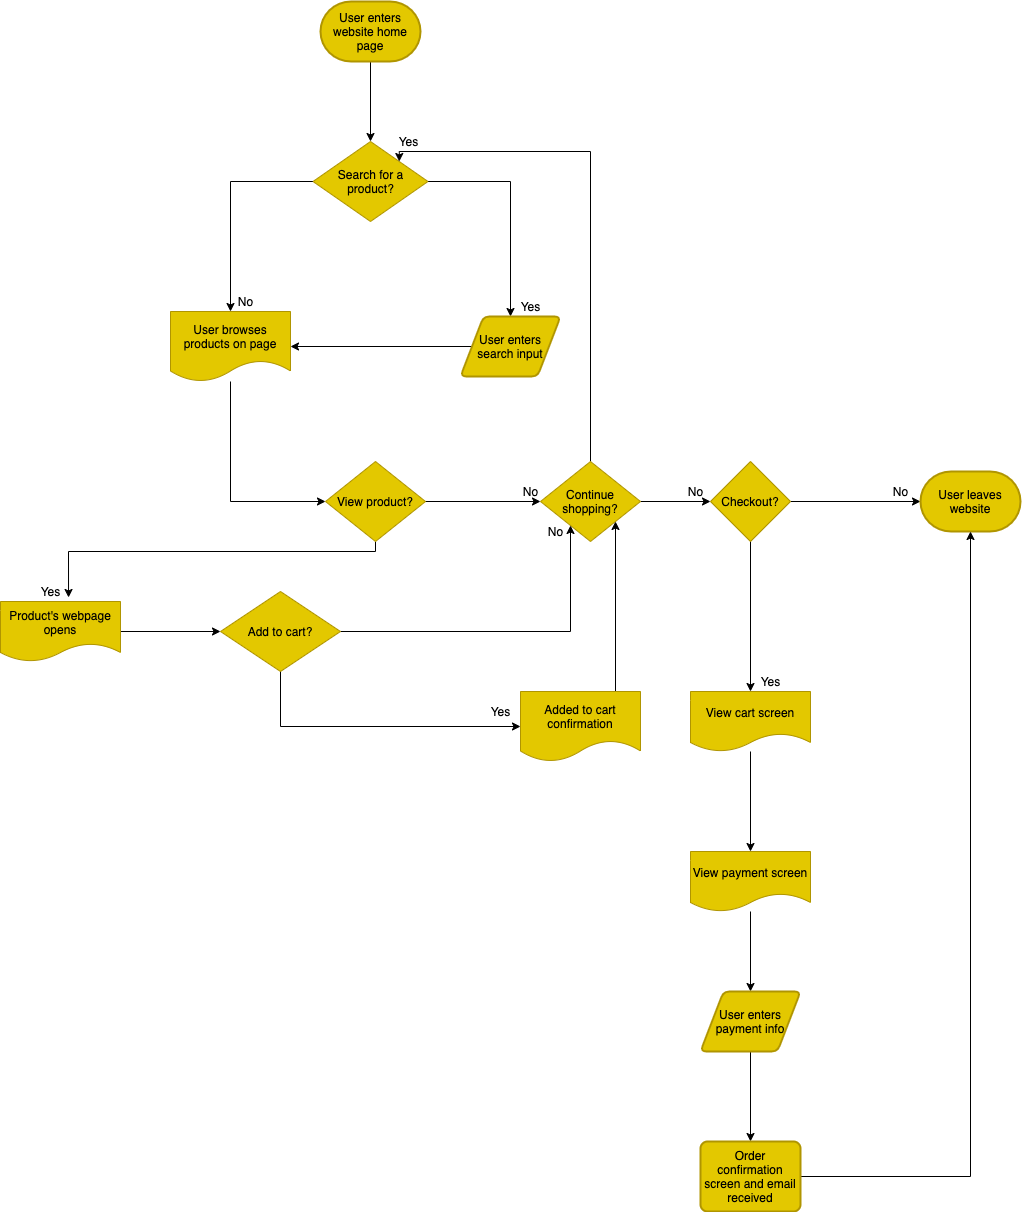

The diagram above was exported from draw.io. Its source (the exported page's mxGraphModel, read from the mxfile embedded in the PNG):
<mxGraphModel dx="471" dy="719" grid="1" gridSize="10" guides="1" tooltips="1" connect="1" arrows="1" fold="1" page="1" pageScale="1" pageWidth="850" pageHeight="1100" math="0" shadow="0">
  <root>
    <mxCell id="0" />
    <mxCell id="1" parent="0" />
    <mxCell id="35" style="edgeStyle=orthogonalEdgeStyle;rounded=0;orthogonalLoop=1;jettySize=auto;html=1;exitX=0.5;exitY=1;exitDx=0;exitDy=0;exitPerimeter=0;entryX=0.5;entryY=0;entryDx=0;entryDy=0;" edge="1" parent="1" source="2" target="4">
      <mxGeometry relative="1" as="geometry" />
    </mxCell>
    <mxCell id="2" value="User enters website home page" style="strokeWidth=2;html=1;shape=mxgraph.flowchart.terminator;whiteSpace=wrap;fillColor=#e3c800;strokeColor=#B09500;fontColor=#000000;" vertex="1" parent="1">
      <mxGeometry x="370" y="10" width="100" height="60" as="geometry" />
    </mxCell>
    <mxCell id="36" style="edgeStyle=orthogonalEdgeStyle;rounded=0;orthogonalLoop=1;jettySize=auto;html=1;exitX=1;exitY=0.5;exitDx=0;exitDy=0;entryX=0.5;entryY=0;entryDx=0;entryDy=0;" edge="1" parent="1" source="4" target="9">
      <mxGeometry relative="1" as="geometry">
        <mxPoint x="560" y="190" as="targetPoint" />
      </mxGeometry>
    </mxCell>
    <mxCell id="38" style="edgeStyle=orthogonalEdgeStyle;rounded=0;orthogonalLoop=1;jettySize=auto;html=1;entryX=0.5;entryY=0;entryDx=0;entryDy=0;" edge="1" parent="1" source="4" target="10">
      <mxGeometry relative="1" as="geometry">
        <mxPoint x="280" y="190" as="targetPoint" />
      </mxGeometry>
    </mxCell>
    <mxCell id="4" value="Search for a product?" style="rhombus;whiteSpace=wrap;html=1;fillColor=#e3c800;strokeColor=#B09500;fontColor=#000000;" vertex="1" parent="1">
      <mxGeometry x="362.5" y="150" width="115" height="80" as="geometry" />
    </mxCell>
    <mxCell id="40" style="edgeStyle=orthogonalEdgeStyle;rounded=0;orthogonalLoop=1;jettySize=auto;html=1;exitX=0;exitY=0.5;exitDx=0;exitDy=0;entryX=1;entryY=0.5;entryDx=0;entryDy=0;" edge="1" parent="1" source="9" target="10">
      <mxGeometry relative="1" as="geometry" />
    </mxCell>
    <mxCell id="9" value="User enters search input" style="shape=parallelogram;html=1;strokeWidth=2;perimeter=parallelogramPerimeter;whiteSpace=wrap;rounded=1;arcSize=12;size=0.23;fillColor=#e3c800;strokeColor=#B09500;fontColor=#000000;" vertex="1" parent="1">
      <mxGeometry x="510" y="325" width="100" height="60" as="geometry" />
    </mxCell>
    <mxCell id="41" style="edgeStyle=orthogonalEdgeStyle;rounded=0;orthogonalLoop=1;jettySize=auto;html=1;entryX=0;entryY=0.5;entryDx=0;entryDy=0;" edge="1" parent="1" source="10" target="13">
      <mxGeometry relative="1" as="geometry">
        <mxPoint x="280" y="510" as="targetPoint" />
        <Array as="points">
          <mxPoint x="280" y="510" />
        </Array>
      </mxGeometry>
    </mxCell>
    <mxCell id="10" value="User browses products on page" style="shape=document;whiteSpace=wrap;html=1;boundedLbl=1;fillColor=#e3c800;strokeColor=#B09500;fontColor=#000000;" vertex="1" parent="1">
      <mxGeometry x="220" y="320" width="120" height="70" as="geometry" />
    </mxCell>
    <mxCell id="42" style="edgeStyle=orthogonalEdgeStyle;rounded=0;orthogonalLoop=1;jettySize=auto;html=1;exitX=0.5;exitY=1;exitDx=0;exitDy=0;entryX=0.567;entryY=-0.067;entryDx=0;entryDy=0;entryPerimeter=0;" edge="1" parent="1" source="13" target="22">
      <mxGeometry relative="1" as="geometry">
        <mxPoint x="120" y="590" as="targetPoint" />
        <Array as="points">
          <mxPoint x="425" y="560" />
          <mxPoint x="118" y="560" />
        </Array>
      </mxGeometry>
    </mxCell>
    <mxCell id="44" style="edgeStyle=orthogonalEdgeStyle;rounded=0;orthogonalLoop=1;jettySize=auto;html=1;exitX=1;exitY=1;exitDx=0;exitDy=0;entryX=0;entryY=0.5;entryDx=0;entryDy=0;" edge="1" parent="1" source="13" target="20">
      <mxGeometry relative="1" as="geometry">
        <mxPoint x="560" y="580" as="targetPoint" />
        <Array as="points">
          <mxPoint x="450" y="510" />
        </Array>
      </mxGeometry>
    </mxCell>
    <mxCell id="13" value="View product?" style="rhombus;whiteSpace=wrap;html=1;fillColor=#e3c800;strokeColor=#B09500;fontColor=#000000;" vertex="1" parent="1">
      <mxGeometry x="375" y="470" width="100" height="80" as="geometry" />
    </mxCell>
    <mxCell id="53" style="edgeStyle=orthogonalEdgeStyle;rounded=0;orthogonalLoop=1;jettySize=auto;html=1;exitX=0.5;exitY=0;exitDx=0;exitDy=0;entryX=1;entryY=0;entryDx=0;entryDy=0;" edge="1" parent="1" source="20" target="4">
      <mxGeometry relative="1" as="geometry">
        <mxPoint x="640" y="160" as="targetPoint" />
        <Array as="points">
          <mxPoint x="640" y="160" />
          <mxPoint x="449" y="160" />
        </Array>
      </mxGeometry>
    </mxCell>
    <mxCell id="55" style="edgeStyle=orthogonalEdgeStyle;rounded=0;orthogonalLoop=1;jettySize=auto;html=1;exitX=1;exitY=0.5;exitDx=0;exitDy=0;entryX=0;entryY=0.5;entryDx=0;entryDy=0;" edge="1" parent="1" source="20" target="27">
      <mxGeometry relative="1" as="geometry" />
    </mxCell>
    <mxCell id="20" value="Continue shopping?" style="rhombus;whiteSpace=wrap;html=1;fillColor=#e3c800;strokeColor=#B09500;fontColor=#000000;" vertex="1" parent="1">
      <mxGeometry x="590" y="470" width="100" height="80" as="geometry" />
    </mxCell>
    <mxCell id="46" style="edgeStyle=orthogonalEdgeStyle;rounded=0;orthogonalLoop=1;jettySize=auto;html=1;exitX=1;exitY=0.5;exitDx=0;exitDy=0;entryX=0;entryY=0.5;entryDx=0;entryDy=0;" edge="1" parent="1" source="22" target="33">
      <mxGeometry relative="1" as="geometry" />
    </mxCell>
    <mxCell id="22" value="Product's webpage opens" style="shape=document;whiteSpace=wrap;html=1;boundedLbl=1;fillColor=#e3c800;strokeColor=#B09500;fontColor=#000000;" vertex="1" parent="1">
      <mxGeometry x="50" y="610" width="120" height="60" as="geometry" />
    </mxCell>
    <mxCell id="57" style="edgeStyle=orthogonalEdgeStyle;rounded=0;orthogonalLoop=1;jettySize=auto;html=1;exitX=1;exitY=0.5;exitDx=0;exitDy=0;" edge="1" parent="1" source="27" target="28">
      <mxGeometry relative="1" as="geometry" />
    </mxCell>
    <mxCell id="59" style="edgeStyle=orthogonalEdgeStyle;rounded=0;orthogonalLoop=1;jettySize=auto;html=1;exitX=0.5;exitY=1;exitDx=0;exitDy=0;entryX=0.5;entryY=0;entryDx=0;entryDy=0;" edge="1" parent="1" source="27" target="29">
      <mxGeometry relative="1" as="geometry" />
    </mxCell>
    <mxCell id="27" value="Checkout?" style="rhombus;whiteSpace=wrap;html=1;fillColor=#e3c800;strokeColor=#B09500;fontColor=#000000;" vertex="1" parent="1">
      <mxGeometry x="760" y="470" width="80" height="80" as="geometry" />
    </mxCell>
    <mxCell id="28" value="User leaves website" style="strokeWidth=2;html=1;shape=mxgraph.flowchart.terminator;whiteSpace=wrap;fillColor=#e3c800;strokeColor=#B09500;fontColor=#000000;" vertex="1" parent="1">
      <mxGeometry x="970" y="480" width="100" height="60" as="geometry" />
    </mxCell>
    <mxCell id="61" style="edgeStyle=orthogonalEdgeStyle;rounded=0;orthogonalLoop=1;jettySize=auto;html=1;entryX=0.5;entryY=0;entryDx=0;entryDy=0;" edge="1" parent="1" source="29" target="30">
      <mxGeometry relative="1" as="geometry" />
    </mxCell>
    <mxCell id="29" value="View cart screen&lt;span style=&quot;color: rgba(0 , 0 , 0 , 0) ; font-family: monospace ; font-size: 0px&quot;&gt;%3CmxGraphModel%3E%3Croot%3E%3CmxCell%20id%3D%220%22%2F%3E%3CmxCell%20id%3D%221%22%20parent%3D%220%22%2F%3E%3CmxCell%20id%3D%222%22%20value%3D%22Product's%20webpage%20opens%22%20style%3D%22shape%3Ddocument%3BwhiteSpace%3Dwrap%3Bhtml%3D1%3BboundedLbl%3D1%3BfillColor%3D%23e3c800%3BstrokeColor%3D%23B09500%3BfontColor%3D%23000000%3B%22%20vertex%3D%221%22%20parent%3D%221%22%3E%3CmxGeometry%20x%3D%22220%22%20y%3D%22620%22%20width%3D%22120%22%20height%3D%2260%22%20as%3D%22geometry%22%2F%3E%3C%2FmxCell%3E%3C%2Froot%3E%3C%2FmxGraphModel%3E&lt;/span&gt;" style="shape=document;whiteSpace=wrap;html=1;boundedLbl=1;fillColor=#e3c800;strokeColor=#B09500;fontColor=#000000;" vertex="1" parent="1">
      <mxGeometry x="740" y="700" width="120" height="60" as="geometry" />
    </mxCell>
    <mxCell id="62" style="edgeStyle=orthogonalEdgeStyle;rounded=0;orthogonalLoop=1;jettySize=auto;html=1;" edge="1" parent="1" source="30" target="31">
      <mxGeometry relative="1" as="geometry" />
    </mxCell>
    <mxCell id="30" value="View payment screen" style="shape=document;whiteSpace=wrap;html=1;boundedLbl=1;fillColor=#e3c800;strokeColor=#B09500;fontColor=#000000;" vertex="1" parent="1">
      <mxGeometry x="740" y="860" width="120" height="60" as="geometry" />
    </mxCell>
    <mxCell id="63" style="edgeStyle=orthogonalEdgeStyle;rounded=0;orthogonalLoop=1;jettySize=auto;html=1;entryX=0.5;entryY=0;entryDx=0;entryDy=0;" edge="1" parent="1" source="31" target="32">
      <mxGeometry relative="1" as="geometry" />
    </mxCell>
    <mxCell id="31" value="User enters payment info" style="shape=parallelogram;html=1;strokeWidth=2;perimeter=parallelogramPerimeter;whiteSpace=wrap;rounded=1;arcSize=12;size=0.23;fillColor=#e3c800;strokeColor=#B09500;fontColor=#000000;" vertex="1" parent="1">
      <mxGeometry x="750" y="1000" width="100" height="60" as="geometry" />
    </mxCell>
    <mxCell id="64" style="edgeStyle=orthogonalEdgeStyle;rounded=0;orthogonalLoop=1;jettySize=auto;html=1;entryX=0.5;entryY=1;entryDx=0;entryDy=0;entryPerimeter=0;" edge="1" parent="1" source="32" target="28">
      <mxGeometry relative="1" as="geometry">
        <mxPoint x="970" y="820" as="targetPoint" />
      </mxGeometry>
    </mxCell>
    <mxCell id="32" value="Order confirmation screen and email received" style="rounded=1;whiteSpace=wrap;html=1;absoluteArcSize=1;arcSize=14;strokeWidth=2;fillColor=#e3c800;strokeColor=#B09500;fontColor=#000000;" vertex="1" parent="1">
      <mxGeometry x="750" y="1150" width="100" height="70" as="geometry" />
    </mxCell>
    <mxCell id="48" style="edgeStyle=orthogonalEdgeStyle;rounded=0;orthogonalLoop=1;jettySize=auto;html=1;exitX=1;exitY=0.5;exitDx=0;exitDy=0;" edge="1" parent="1" source="33" target="47">
      <mxGeometry relative="1" as="geometry">
        <Array as="points">
          <mxPoint x="330" y="640" />
        </Array>
      </mxGeometry>
    </mxCell>
    <mxCell id="50" style="edgeStyle=orthogonalEdgeStyle;rounded=0;orthogonalLoop=1;jettySize=auto;html=1;exitX=1;exitY=0.5;exitDx=0;exitDy=0;" edge="1" parent="1" source="33" target="20">
      <mxGeometry relative="1" as="geometry">
        <mxPoint x="640" y="640" as="targetPoint" />
        <Array as="points">
          <mxPoint x="620" y="640" />
        </Array>
      </mxGeometry>
    </mxCell>
    <mxCell id="33" value="Add to cart?" style="rhombus;whiteSpace=wrap;html=1;fillColor=#e3c800;strokeColor=#B09500;fontColor=#000000;" vertex="1" parent="1">
      <mxGeometry x="270" y="600" width="120" height="80" as="geometry" />
    </mxCell>
    <mxCell id="37" value="Yes" style="text;html=1;align=center;verticalAlign=middle;resizable=0;points=[];autosize=1;strokeColor=none;" vertex="1" parent="1">
      <mxGeometry x="560" y="305" width="40" height="20" as="geometry" />
    </mxCell>
    <mxCell id="39" value="No" style="text;html=1;align=center;verticalAlign=middle;resizable=0;points=[];autosize=1;strokeColor=none;" vertex="1" parent="1">
      <mxGeometry x="280" y="300" width="30" height="20" as="geometry" />
    </mxCell>
    <mxCell id="43" value="Yes" style="text;html=1;align=center;verticalAlign=middle;resizable=0;points=[];autosize=1;strokeColor=none;" vertex="1" parent="1">
      <mxGeometry x="80" y="590" width="40" height="20" as="geometry" />
    </mxCell>
    <mxCell id="45" value="No" style="text;html=1;align=center;verticalAlign=middle;resizable=0;points=[];autosize=1;strokeColor=none;" vertex="1" parent="1">
      <mxGeometry x="565" y="490" width="30" height="20" as="geometry" />
    </mxCell>
    <mxCell id="52" style="edgeStyle=orthogonalEdgeStyle;rounded=0;orthogonalLoop=1;jettySize=auto;html=1;exitX=0.75;exitY=0;exitDx=0;exitDy=0;entryX=1;entryY=1;entryDx=0;entryDy=0;" edge="1" parent="1" source="47" target="20">
      <mxGeometry relative="1" as="geometry">
        <Array as="points">
          <mxPoint x="665" y="700" />
        </Array>
      </mxGeometry>
    </mxCell>
    <mxCell id="47" value="Added to cart confirmation" style="shape=document;whiteSpace=wrap;html=1;boundedLbl=1;fillColor=#e3c800;strokeColor=#B09500;fontColor=#000000;" vertex="1" parent="1">
      <mxGeometry x="570" y="700" width="120" height="70" as="geometry" />
    </mxCell>
    <mxCell id="49" value="Yes" style="text;html=1;align=center;verticalAlign=middle;resizable=0;points=[];autosize=1;strokeColor=none;" vertex="1" parent="1">
      <mxGeometry x="530" y="710" width="40" height="20" as="geometry" />
    </mxCell>
    <mxCell id="51" value="No" style="text;html=1;align=center;verticalAlign=middle;resizable=0;points=[];autosize=1;strokeColor=none;" vertex="1" parent="1">
      <mxGeometry x="590" y="530" width="30" height="20" as="geometry" />
    </mxCell>
    <mxCell id="54" value="Yes" style="text;html=1;align=center;verticalAlign=middle;resizable=0;points=[];autosize=1;strokeColor=none;" vertex="1" parent="1">
      <mxGeometry x="437.5" y="140" width="40" height="20" as="geometry" />
    </mxCell>
    <mxCell id="56" value="No" style="text;html=1;align=center;verticalAlign=middle;resizable=0;points=[];autosize=1;strokeColor=none;" vertex="1" parent="1">
      <mxGeometry x="730" y="490" width="30" height="20" as="geometry" />
    </mxCell>
    <mxCell id="58" value="No" style="text;html=1;align=center;verticalAlign=middle;resizable=0;points=[];autosize=1;strokeColor=none;" vertex="1" parent="1">
      <mxGeometry x="935" y="490" width="30" height="20" as="geometry" />
    </mxCell>
    <mxCell id="60" value="Yes" style="text;html=1;align=center;verticalAlign=middle;resizable=0;points=[];autosize=1;strokeColor=none;" vertex="1" parent="1">
      <mxGeometry x="800" y="680" width="40" height="20" as="geometry" />
    </mxCell>
  </root>
</mxGraphModel>